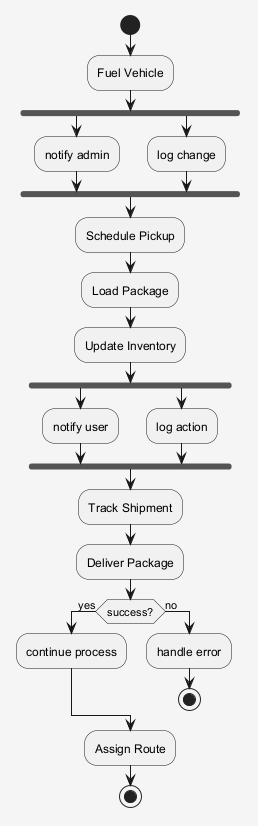

The diagram above was rendered by PlantUML. Its source (embedded in the PNG):
@startuml
skinparam shadowing false
skinparam backgroundColor #F5F5F5
start
:Fuel Vehicle;
fork
:notify admin;
fork again
:log change;
end fork
:Schedule Pickup;
:Load Package;
:Update Inventory;
fork
:notify user;
fork again
:log action;
end fork
:Track Shipment;
:Deliver Package;
if (success?) then (yes)
:continue process;
else (no)
:handle error;
stop
endif
:Assign Route;
stop
@enduml